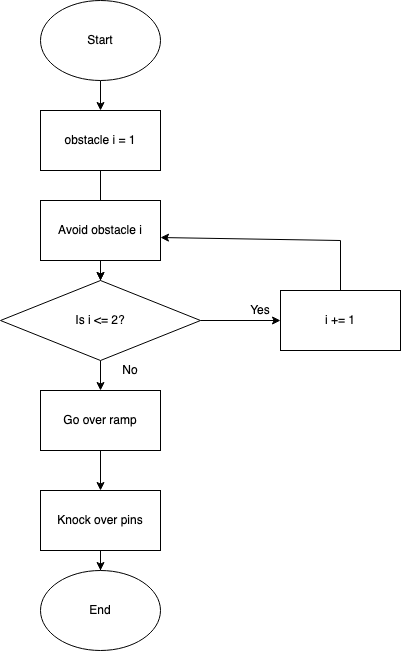

The diagram above was exported from draw.io. Its source (the exported page's mxGraphModel, read from the mxfile embedded in the PNG):
<mxGraphModel dx="721" dy="701" grid="1" gridSize="10" guides="1" tooltips="1" connect="1" arrows="1" fold="1" page="1" pageScale="1" pageWidth="850" pageHeight="1100" math="0" shadow="0">
  <root>
    <mxCell id="0" />
    <mxCell id="1" parent="0" />
    <mxCell id="kvwHGdWABdSUUwZmFLHS-5" value="" style="edgeStyle=orthogonalEdgeStyle;rounded=0;orthogonalLoop=1;jettySize=auto;html=1;" edge="1" parent="1" source="kvwHGdWABdSUUwZmFLHS-1" target="kvwHGdWABdSUUwZmFLHS-2">
      <mxGeometry relative="1" as="geometry" />
    </mxCell>
    <mxCell id="kvwHGdWABdSUUwZmFLHS-1" value="Start" style="ellipse;whiteSpace=wrap;html=1;" vertex="1" parent="1">
      <mxGeometry x="150" y="60" width="120" height="80" as="geometry" />
    </mxCell>
    <mxCell id="kvwHGdWABdSUUwZmFLHS-6" value="" style="edgeStyle=orthogonalEdgeStyle;rounded=0;orthogonalLoop=1;jettySize=auto;html=1;" edge="1" parent="1" source="kvwHGdWABdSUUwZmFLHS-2" target="kvwHGdWABdSUUwZmFLHS-4">
      <mxGeometry relative="1" as="geometry" />
    </mxCell>
    <mxCell id="kvwHGdWABdSUUwZmFLHS-2" value="obstacle i = 1" style="rounded=0;whiteSpace=wrap;html=1;" vertex="1" parent="1">
      <mxGeometry x="150" y="170" width="120" height="60" as="geometry" />
    </mxCell>
    <mxCell id="kvwHGdWABdSUUwZmFLHS-7" value="" style="edgeStyle=orthogonalEdgeStyle;rounded=0;orthogonalLoop=1;jettySize=auto;html=1;" edge="1" parent="1" source="kvwHGdWABdSUUwZmFLHS-3" target="kvwHGdWABdSUUwZmFLHS-4">
      <mxGeometry relative="1" as="geometry" />
    </mxCell>
    <mxCell id="kvwHGdWABdSUUwZmFLHS-3" value="Avoid obstacle i" style="rounded=0;whiteSpace=wrap;html=1;" vertex="1" parent="1">
      <mxGeometry x="150" y="260" width="120" height="60" as="geometry" />
    </mxCell>
    <mxCell id="kvwHGdWABdSUUwZmFLHS-10" value="" style="edgeStyle=orthogonalEdgeStyle;rounded=0;orthogonalLoop=1;jettySize=auto;html=1;" edge="1" parent="1" source="kvwHGdWABdSUUwZmFLHS-4" target="kvwHGdWABdSUUwZmFLHS-9">
      <mxGeometry relative="1" as="geometry" />
    </mxCell>
    <mxCell id="kvwHGdWABdSUUwZmFLHS-17" value="" style="edgeStyle=orthogonalEdgeStyle;rounded=0;orthogonalLoop=1;jettySize=auto;html=1;" edge="1" parent="1" source="kvwHGdWABdSUUwZmFLHS-4" target="kvwHGdWABdSUUwZmFLHS-14">
      <mxGeometry relative="1" as="geometry" />
    </mxCell>
    <mxCell id="kvwHGdWABdSUUwZmFLHS-4" value="Is i &amp;lt;= 2?" style="rhombus;whiteSpace=wrap;html=1;" vertex="1" parent="1">
      <mxGeometry x="110" y="340" width="200" height="80" as="geometry" />
    </mxCell>
    <mxCell id="kvwHGdWABdSUUwZmFLHS-9" value="i += 1" style="rounded=0;whiteSpace=wrap;html=1;" vertex="1" parent="1">
      <mxGeometry x="390" y="350" width="120" height="60" as="geometry" />
    </mxCell>
    <mxCell id="kvwHGdWABdSUUwZmFLHS-11" value="" style="endArrow=none;html=1;entryX=0.5;entryY=0;entryDx=0;entryDy=0;" edge="1" parent="1" target="kvwHGdWABdSUUwZmFLHS-9">
      <mxGeometry width="50" height="50" relative="1" as="geometry">
        <mxPoint x="450" y="300" as="sourcePoint" />
        <mxPoint x="400" y="340" as="targetPoint" />
      </mxGeometry>
    </mxCell>
    <mxCell id="kvwHGdWABdSUUwZmFLHS-12" value="" style="endArrow=classic;html=1;entryX=1;entryY=0.617;entryDx=0;entryDy=0;entryPerimeter=0;" edge="1" parent="1" target="kvwHGdWABdSUUwZmFLHS-3">
      <mxGeometry width="50" height="50" relative="1" as="geometry">
        <mxPoint x="450" y="300" as="sourcePoint" />
        <mxPoint x="400" y="340" as="targetPoint" />
      </mxGeometry>
    </mxCell>
    <mxCell id="kvwHGdWABdSUUwZmFLHS-13" value="Yes" style="text;html=1;strokeColor=none;fillColor=none;align=center;verticalAlign=middle;whiteSpace=wrap;rounded=0;" vertex="1" parent="1">
      <mxGeometry x="350" y="360" width="40" height="20" as="geometry" />
    </mxCell>
    <mxCell id="kvwHGdWABdSUUwZmFLHS-19" value="" style="edgeStyle=orthogonalEdgeStyle;rounded=0;orthogonalLoop=1;jettySize=auto;html=1;" edge="1" parent="1" source="kvwHGdWABdSUUwZmFLHS-14" target="kvwHGdWABdSUUwZmFLHS-15">
      <mxGeometry relative="1" as="geometry" />
    </mxCell>
    <mxCell id="kvwHGdWABdSUUwZmFLHS-14" value="Go over ramp" style="rounded=0;whiteSpace=wrap;html=1;" vertex="1" parent="1">
      <mxGeometry x="150" y="450" width="120" height="60" as="geometry" />
    </mxCell>
    <mxCell id="kvwHGdWABdSUUwZmFLHS-20" value="" style="edgeStyle=orthogonalEdgeStyle;rounded=0;orthogonalLoop=1;jettySize=auto;html=1;" edge="1" parent="1" source="kvwHGdWABdSUUwZmFLHS-15" target="kvwHGdWABdSUUwZmFLHS-16">
      <mxGeometry relative="1" as="geometry" />
    </mxCell>
    <mxCell id="kvwHGdWABdSUUwZmFLHS-15" value="Knock over pins" style="rounded=0;whiteSpace=wrap;html=1;" vertex="1" parent="1">
      <mxGeometry x="150" y="550" width="120" height="60" as="geometry" />
    </mxCell>
    <mxCell id="kvwHGdWABdSUUwZmFLHS-16" value="&lt;div&gt;End&lt;/div&gt;" style="ellipse;whiteSpace=wrap;html=1;" vertex="1" parent="1">
      <mxGeometry x="150" y="630" width="120" height="80" as="geometry" />
    </mxCell>
    <mxCell id="kvwHGdWABdSUUwZmFLHS-21" value="No" style="text;html=1;strokeColor=none;fillColor=none;align=center;verticalAlign=middle;whiteSpace=wrap;rounded=0;" vertex="1" parent="1">
      <mxGeometry x="220" y="420" width="40" height="20" as="geometry" />
    </mxCell>
  </root>
</mxGraphModel>